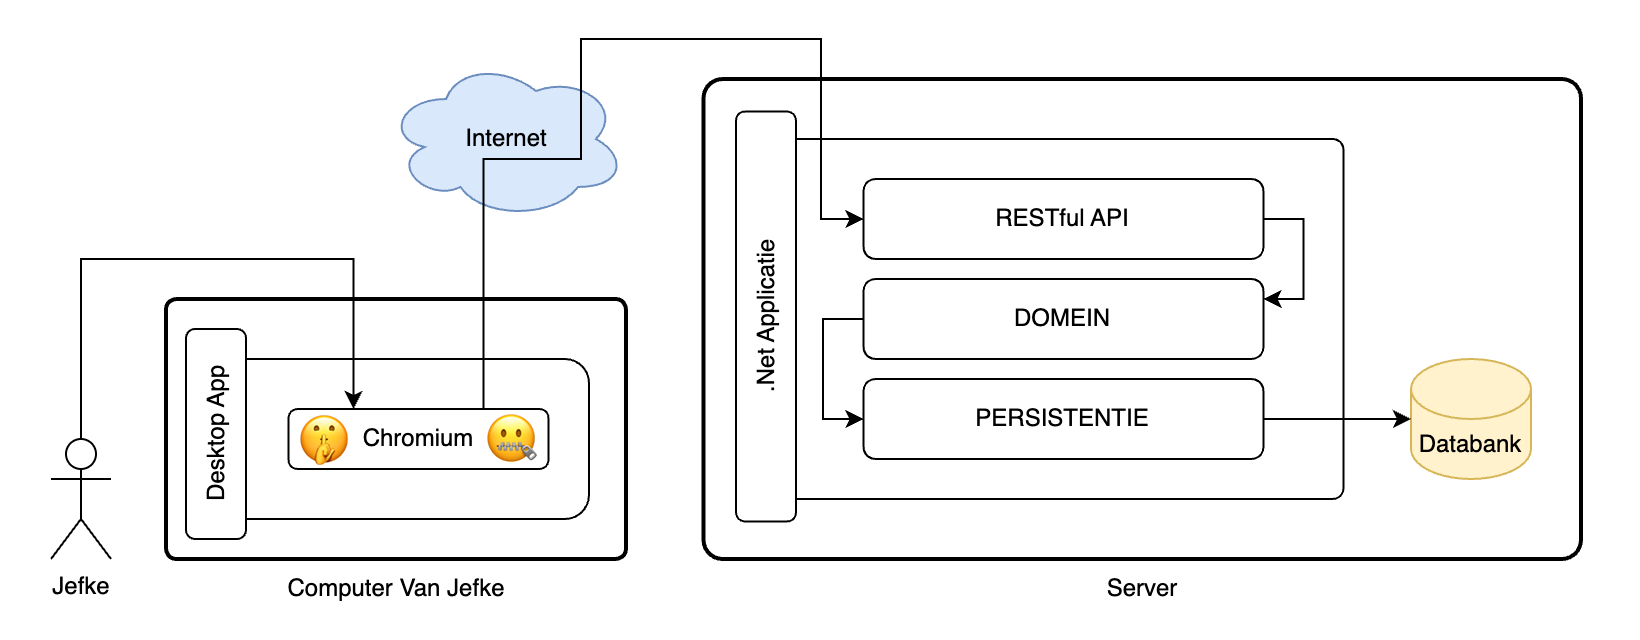

The diagram above was exported from draw.io. Its source (the exported page's mxGraphModel, read from the mxfile embedded in the PNG):
<mxGraphModel dx="1077" dy="602" grid="1" gridSize="10" guides="1" tooltips="1" connect="1" arrows="1" fold="1" page="1" pageScale="1" pageWidth="827" pageHeight="1169" math="0" shadow="0">
  <root>
    <mxCell id="0" />
    <mxCell id="1" parent="0" />
    <mxCell id="2" value="" style="rounded=0;whiteSpace=wrap;html=1;strokeColor=none;" vertex="1" parent="1">
      <mxGeometry y="1120" width="820" height="320" as="geometry" />
    </mxCell>
    <mxCell id="3" value="" style="rounded=1;whiteSpace=wrap;html=1;arcSize=4;fillColor=none;strokeWidth=2;" vertex="1" parent="1">
      <mxGeometry x="351.25" y="1160" width="438.75" height="240" as="geometry" />
    </mxCell>
    <mxCell id="4" value="" style="rounded=1;whiteSpace=wrap;html=1;arcSize=3;" vertex="1" parent="1">
      <mxGeometry x="391.25" y="1190" width="280" height="180" as="geometry" />
    </mxCell>
    <mxCell id="5" style="edgeStyle=orthogonalEdgeStyle;rounded=0;orthogonalLoop=1;jettySize=auto;html=1;exitX=1;exitY=0.5;exitDx=0;exitDy=0;entryX=1;entryY=0.25;entryDx=0;entryDy=0;" edge="1" source="6" target="8" parent="1">
      <mxGeometry relative="1" as="geometry" />
    </mxCell>
    <mxCell id="6" value="RESTful API" style="rounded=1;whiteSpace=wrap;html=1;" vertex="1" parent="1">
      <mxGeometry x="431.25" y="1210" width="200" height="40" as="geometry" />
    </mxCell>
    <mxCell id="7" style="edgeStyle=orthogonalEdgeStyle;rounded=0;orthogonalLoop=1;jettySize=auto;html=1;exitX=0;exitY=0.5;exitDx=0;exitDy=0;entryX=0;entryY=0.5;entryDx=0;entryDy=0;" edge="1" source="8" target="9" parent="1">
      <mxGeometry relative="1" as="geometry">
        <Array as="points">
          <mxPoint x="411" y="1280" />
          <mxPoint x="411" y="1330" />
        </Array>
      </mxGeometry>
    </mxCell>
    <mxCell id="8" value="DOMEIN" style="rounded=1;whiteSpace=wrap;html=1;" vertex="1" parent="1">
      <mxGeometry x="431.25" y="1260" width="200" height="40" as="geometry" />
    </mxCell>
    <mxCell id="9" value="PERSISTENTIE" style="rounded=1;whiteSpace=wrap;html=1;" vertex="1" parent="1">
      <mxGeometry x="431.25" y="1310" width="200" height="40" as="geometry" />
    </mxCell>
    <mxCell id="10" value="Databank" style="shape=cylinder3;whiteSpace=wrap;html=1;boundedLbl=1;backgroundOutline=1;size=15;fillColor=#fff2cc;strokeColor=#d6b656;" vertex="1" parent="1">
      <mxGeometry x="705" y="1300" width="60" height="60" as="geometry" />
    </mxCell>
    <mxCell id="11" value=".Net Applicatie" style="rounded=1;whiteSpace=wrap;html=1;rotation=-90;" vertex="1" parent="1">
      <mxGeometry x="280" y="1263.75" width="205" height="30" as="geometry" />
    </mxCell>
    <mxCell id="12" style="edgeStyle=orthogonalEdgeStyle;rounded=0;orthogonalLoop=1;jettySize=auto;html=1;exitX=1;exitY=0.5;exitDx=0;exitDy=0;entryX=0;entryY=0.5;entryDx=0;entryDy=0;entryPerimeter=0;" edge="1" source="9" target="10" parent="1">
      <mxGeometry relative="1" as="geometry" />
    </mxCell>
    <mxCell id="13" value="Jefke" style="shape=umlActor;verticalLabelPosition=bottom;verticalAlign=top;html=1;outlineConnect=0;" vertex="1" parent="1">
      <mxGeometry x="25" y="1340" width="30" height="60" as="geometry" />
    </mxCell>
    <mxCell id="14" value="Server" style="text;html=1;align=center;verticalAlign=middle;whiteSpace=wrap;rounded=0;" vertex="1" parent="1">
      <mxGeometry x="511.25" y="1400" width="120" height="30" as="geometry" />
    </mxCell>
    <mxCell id="15" value="" style="rounded=1;whiteSpace=wrap;html=1;arcSize=4;fillColor=none;strokeWidth=2;" vertex="1" parent="1">
      <mxGeometry x="82.5" y="1270" width="230" height="130" as="geometry" />
    </mxCell>
    <mxCell id="16" value="Computer Van Jefke" style="text;html=1;align=center;verticalAlign=middle;whiteSpace=wrap;rounded=0;" vertex="1" parent="1">
      <mxGeometry x="137.5" y="1400" width="120" height="30" as="geometry" />
    </mxCell>
    <mxCell id="17" value="" style="rounded=1;whiteSpace=wrap;html=1;" vertex="1" parent="1">
      <mxGeometry x="101" y="1300" width="193" height="80" as="geometry" />
    </mxCell>
    <mxCell id="18" value="Chromium" style="rounded=1;whiteSpace=wrap;html=1;rotation=0;" vertex="1" parent="1">
      <mxGeometry x="143.75" y="1325" width="130" height="30" as="geometry" />
    </mxCell>
    <mxCell id="19" value="Desktop App" style="rounded=1;whiteSpace=wrap;html=1;rotation=-90;" vertex="1" parent="1">
      <mxGeometry x="55" y="1322.5" width="105" height="30" as="geometry" />
    </mxCell>
    <mxCell id="20" style="edgeStyle=orthogonalEdgeStyle;rounded=0;orthogonalLoop=1;jettySize=auto;html=1;exitX=0.5;exitY=0;exitDx=0;exitDy=0;exitPerimeter=0;entryX=0.25;entryY=0;entryDx=0;entryDy=0;" edge="1" source="13" target="18" parent="1">
      <mxGeometry relative="1" as="geometry">
        <Array as="points">
          <mxPoint x="40" y="1250" />
          <mxPoint x="176" y="1250" />
        </Array>
      </mxGeometry>
    </mxCell>
    <mxCell id="21" value="Internet" style="ellipse;shape=cloud;whiteSpace=wrap;html=1;fillColor=#dae8fc;strokeColor=#6c8ebf;" vertex="1" parent="1">
      <mxGeometry x="192.5" y="1150" width="120" height="80" as="geometry" />
    </mxCell>
    <mxCell id="22" style="edgeStyle=orthogonalEdgeStyle;rounded=0;orthogonalLoop=1;jettySize=auto;html=1;exitX=0.75;exitY=0;exitDx=0;exitDy=0;entryX=0;entryY=0.5;entryDx=0;entryDy=0;" edge="1" source="18" target="6" parent="1">
      <mxGeometry relative="1" as="geometry">
        <Array as="points">
          <mxPoint x="241" y="1200" />
          <mxPoint x="290" y="1200" />
          <mxPoint x="290" y="1140" />
          <mxPoint x="410" y="1140" />
          <mxPoint x="410" y="1230" />
        </Array>
      </mxGeometry>
    </mxCell>
    <mxCell id="23" value="&lt;span style=&quot;caret-color: rgb(0, 0, 0); color: rgb(0, 0, 0); font-family: Helvetica; font-style: normal; font-variant-caps: normal; font-weight: 400; letter-spacing: normal; text-align: start; text-indent: 0px; text-transform: none; white-space: normal; word-spacing: 0px; -webkit-text-stroke-width: 0px; text-decoration: none; float: none; display: inline !important;&quot;&gt;🤫&lt;/span&gt;" style="text;whiteSpace=wrap;html=1;fontSize=26;" vertex="1" parent="1">
      <mxGeometry x="147.25" y="1320" width="51.25" height="60" as="geometry" />
    </mxCell>
    <mxCell id="24" value="&lt;span style=&quot;caret-color: rgb(0, 0, 0); color: rgb(0, 0, 0); font-family: Helvetica; font-style: normal; font-variant-caps: normal; font-weight: 400; letter-spacing: normal; text-align: start; text-indent: 0px; text-transform: none; white-space: normal; word-spacing: 0px; -webkit-text-stroke-width: 0px; text-decoration: none; float: none; display: inline !important;&quot;&gt;🤐&lt;/span&gt;" style="text;whiteSpace=wrap;html=1;fontSize=26;" vertex="1" parent="1">
      <mxGeometry x="241.25" y="1319" width="80" height="80" as="geometry" />
    </mxCell>
  </root>
</mxGraphModel>